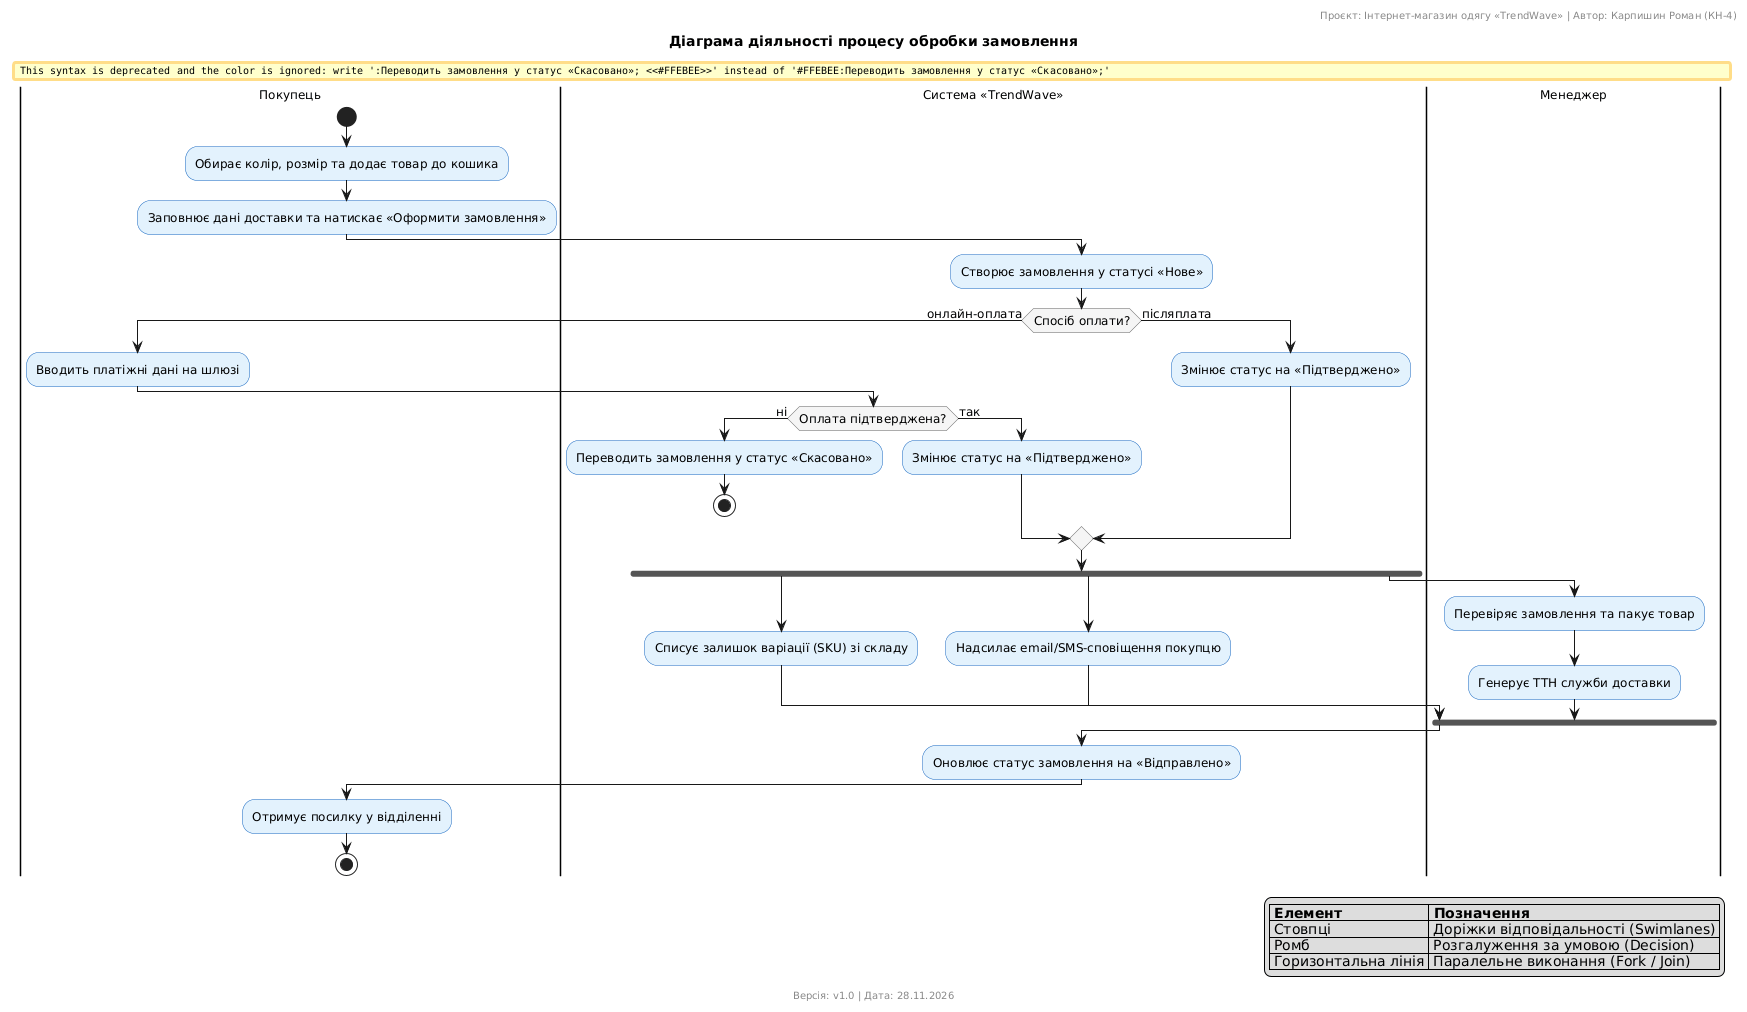

The diagram above was rendered by PlantUML. Its source (embedded in the PNG):
@startuml
skinparam defaultFontName Arial
skinparam defaultFontSize 12
skinparam activity {
  BackgroundColor #E3F2FD
  BorderColor #1565C0
  DiamondBackgroundColor #F5F5F5
  DiamondBorderColor #616161
}

header Проєкт: Інтернет-магазин одягу «TrendWave» | Автор: Карпишин Роман (КН-4)
title Діаграма діяльності процесу обробки замовлення
footer Версія: v1.0 | Дата: 28.11.2026

|Покупець|
start
:Обирає колір, розмір та додає товар до кошика;
:Заповнює дані доставки та натискає «Оформити замовлення»;

|Система «TrendWave»|
:Створює замовлення у статусі «Нове»;

if (Спосіб оплати?) then (онлайн-оплата)
  |Покупець|
  :Вводить платіжні дані на шлюзі;
  |Система «TrendWave»|
  if (Оплата підтверджена?) then (ні)
    #FFEBEE:Переводить замовлення у статус «Скасовано»;
    stop
  else (так)
    :Змінює статус на «Підтверджено»;
  endif
else (післяплата)
  :Змінює статус на «Підтверджено»;
endif

fork
  :Списує залишок варіації (SKU) зі складу;
fork again
  :Надсилає email/SMS-сповіщення покупцю;
fork again
  |Менеджер|
  :Перевіряє замовлення та пакує товар;
  :Генерує ТТН служби доставки;
end fork

|Система «TrendWave»|
:Оновлює статус замовлення на «Відправлено»;

|Покупець|
:Отримує посилку у відділенні;
stop

legend right
  |= Елемент |= Позначення |
  | Стовпці | Доріжки відповідальності (Swimlanes) |
  | Ромб | Розгалуження за умовою (Decision) |
  | Горизонтальна лінія | Паралельне виконання (Fork / Join) |
endlegend
@enduml